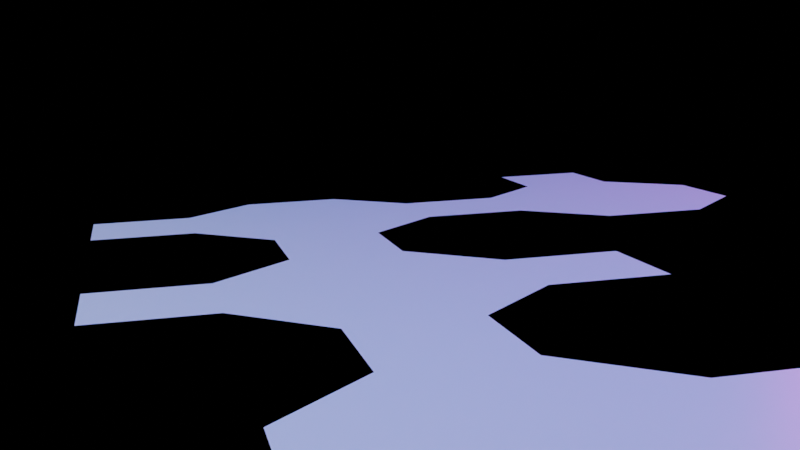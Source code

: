 # Source: small-rhombihexahedron.blend  (saved by Blender 2.90.7; exported with 4.5.12 LTS)
import bpy
from mathutils import Matrix  # noqa: F401  (used for matrix-valued properties, if any)

bpy.ops.wm.read_factory_settings(use_empty=True)
scene = bpy.context.scene
scene.name = 'Scene'

# ---- collections
col_collection = bpy.data.collections.new('Collection'); scene.collection.children.link(col_collection)

# ---- materials (node trees are filled in below, after node groups)
mat_material_001 = bpy.data.materials.new('Material.001')

# ---- material node trees
mat_material_001.use_nodes = True; mat_material_001.node_tree.nodes.clear()
_N = mat_material_001.node_tree.nodes; _L = mat_material_001.node_tree.links
n0 = _N.new('ShaderNodeBsdfPrincipled'); n0.name = 'Principled BSDF'; n0.location = (10, 300)
n0.distribution = 'GGX'
n0.subsurface_method = 'BURLEY'
n0.inputs[2].default_value = 0.3
n0.inputs[3].default_value = 1.45
n0.inputs[27].default_value = (0.0, 0.0, 0.0, 1.0)
n0.inputs[28].default_value = 1.0
n1 = _N.new('ShaderNodeOutputMaterial'); n1.name = 'Material Output'; n1.location = (300, 300)
_L.new(n0.outputs[0], n1.inputs[0])
n1.is_active_output = True

# ---- world
world_world = bpy.data.worlds.new('World'); scene.world = world_world
world_world.use_nodes = True; world_world.node_tree.nodes.clear()
_N = world_world.node_tree.nodes; _L = world_world.node_tree.links
n0 = _N.new('ShaderNodeOutputWorld'); n0.name = 'World Output'; n0.location = (300, 300)
n1 = _N.new('ShaderNodeBackground'); n1.name = 'Background'; n1.location = (10, 300)
n1.inputs[0].default_value = (0.05088, 0.05088, 0.05088, 1.0)
n1.inputs[1].default_value = 0.0
_L.new(n1.outputs[0], n0.inputs[0])
n0.is_active_output = True
world_world.color = (0.05088, 0.05088, 0.05088)
world_world.use_sun_shadow = False
world_world.sun_shadow_jitter_overblur = 0.0

# ---- cameras
cam_camera_001 = bpy.data.cameras.new('Camera.001')
cam_camera_001.passepartout_alpha = 0.8

# ---- lights
light_area_001 = bpy.data.lights.new('Area.001', 'AREA')
light_area_001.color = (1.0, 0.7948, 0.02758)
light_area_001.transmission_factor = 0.0
light_area_001.energy = 1.571e+05
light_area_001.shadow_soft_size = 5.0
light_area_001.shadow_maximum_resolution = 0.006
light_area_001.use_absolute_resolution = True
light_area_001.size = 5.0
light_area_001.size_y = 1.0
light_area_002 = bpy.data.lights.new('Area.002', 'AREA')
light_area_002.color = (1.0, 0.04298, 0.9967)
light_area_002.transmission_factor = 0.0
light_area_002.energy = 1.571e+05
light_area_002.shadow_soft_size = 5.0
light_area_002.shadow_maximum_resolution = 0.006
light_area_002.use_absolute_resolution = True
light_area_002.size = 5.0
light_area_002.size_y = 1.0
light_area_003 = bpy.data.lights.new('Area.003', 'AREA')
light_area_003.color = (0.003181, 0.1089, 0.3757)
light_area_003.transmission_factor = 0.0
light_area_003.energy = 3.142e+05
light_area_003.shadow_soft_size = 5.0
light_area_003.shadow_maximum_resolution = 0.006
light_area_003.use_absolute_resolution = True
light_area_003.size = 5.0
light_area_003.size_y = 1.0

# ---- meshes
me_circle = bpy.data.meshes.new('Circle')
me_circle.from_pydata([(-10.0, -52.43, 0.0), (-4.142, -66.57, 0.0), (-10.0, -60.71, 0.0), (10.0, -60.71, 0.0), (10.0, -52.43, 0.0), (-4.142, -46.57, 0.0), (4.142, -66.57, 0.0), (4.142, -46.57, 0.0), (4.142, -38.28, 0.0), (4.142, -46.57, 0.0), (-4.142, -38.28, 0.0), (-4.142, -46.57, 0.0), (-10.0, -24.14, 0.0), (-4.142, -38.28, 0.0), (-10.0, -32.43, 0.0), (10.0, -32.43, 0.0), (10.0, -24.14, 0.0), (-4.142, -18.28, 0.0), (4.142, -38.28, 0.0), (4.142, -18.28, 0.0), (4.142, -10.0, 0.0), (4.142, -18.28, 0.0), (-4.142, -10.0, 0.0), (-4.142, -18.28, 0.0), (-4.142, -74.85, 0.0), (4.142, -66.57, 0.0), (4.142, -74.85, 0.0), (-4.142, -66.57, 0.0), (-10.0, 4.142, 0.0), (-4.142, -10.0, 0.0), (-10.0, -4.142, 0.0), (10.0, -4.142, 0.0), (10.0, 4.142, 0.0), (-4.142, 10.0, 0.0), (4.142, -10.0, 0.0), (4.142, 10.0, 0.0), (4.142, 18.28, 0.0), (4.142, 10.0, 0.0), (-4.142, 18.28, 0.0), (-4.142, 10.0, 0.0), (-10.0, 32.43, 0.0), (-4.142, 18.28, 0.0), (-10.0, 24.14, 0.0), (10.0, 24.14, 0.0), (10.0, 32.43, 0.0), (-18.28, 24.14, 0.0), (4.142, 18.28, 0.0), (4.142, 38.28, 0.0), (-10.0, 32.43, 0.0), (-10.0, 24.14, 0.0), (-18.28, 32.43, 0.0), (-4.142, 38.28, 0.0), (10.0, -4.142, 0.0), (18.28, 4.142, 0.0), (18.28, -4.142, 0.0), (10.0, 4.142, 0.0), (-38.28, -52.43, 0.0), (-32.43, -66.57, 0.0), (-38.28, -60.71, 0.0), (-18.28, -60.71, 0.0), (-18.28, -52.43, 0.0), (-24.14, -66.57, 0.0), (-24.14, -46.57, 0.0), (-32.43, -46.57, 0.0), (-18.28, -60.71, 0.0), (-10.0, -52.43, 0.0), (-10.0, -60.71, 0.0), (-18.28, -52.43, 0.0), (-32.43, -46.57, 0.0), (-24.14, -38.28, 0.0), (-24.14, -46.57, 0.0), (-32.43, -38.28, 0.0), (10.0, -32.43, 0.0), (18.28, -24.14, 0.0), (18.28, -32.43, 0.0), (10.0, -24.14, 0.0), (-18.28, -4.142, 0.0), (-10.0, 4.142, 0.0), (-10.0, -4.142, 0.0), (-18.28, 4.142, 0.0), (18.28, 32.43, 0.0), (24.14, 18.28, 0.0), (18.28, 24.14, 0.0), (38.28, 24.14, 0.0), (38.28, 32.43, 0.0), (32.43, 18.28, 0.0), (32.43, 38.28, 0.0), (24.14, 38.28, 0.0), (10.0, 24.14, 0.0), (18.28, 32.43, 0.0), (18.28, 24.14, 0.0), (10.0, 32.43, 0.0), (24.14, 38.28, 0.0), (32.43, 46.57, 0.0), (32.43, 38.28, 0.0), (24.14, 46.57, 0.0), (10.0, 28.28, 0.0)], [], [(2, 0, 11, 7, 4, 3, 6, 1), (9, 5, 10, 8), (14, 12, 23, 19, 16, 15, 18, 13), (21, 17, 22, 20), (26, 24, 27, 25), (30, 28, 39, 35, 32, 31, 34, 29), (37, 33, 38, 36), (42, 40, 51, 47, 44, 43, 46, 41), (49, 45, 50, 48), (54, 52, 55, 53), (58, 56, 63, 62, 60, 59, 61, 57), (66, 64, 67, 65), (70, 68, 71, 69), (74, 72, 75, 73), (78, 76, 79, 77), (82, 80, 87, 86, 84, 83, 85, 81), (90, 88, 96, 91, 89), (94, 92, 95, 93)])
me_circle.polygons.foreach_set('use_smooth', [True] * 18)
_uv = me_circle.uv_layers.new(name='UVMap')
_uv.uv.foreach_set('vector', [0.0, 0.0, 0.0, 0.0, 0.0, 0.0, 0.0, 0.0, 0.0, 0.0, 0.0, 0.0, 0.0, 0.0, 0.0, 0.0, 0.0, 0.0, 0.0, 0.0, 0.0, 0.0, 0.0, 0.0, 0.0, 0.0, 0.0, 0.0, 0.0, 0.0, 0.0, 0.0, 0.0, 0.0, 0.0, 0.0, 0.0, 0.0, 0.0, 0.0, 0.0, 0.0, 0.0, 0.0, 0.0, 0.0, 0.0, 0.0, 0.0, 0.0, 0.0, 0.0, 0.0, 0.0, 0.0, 0.0, 0.0, 0.0, 0.0, 0.0, 0.0, 0.0, 0.0, 0.0, 0.0, 0.0, 0.0, 0.0, 0.0, 0.0, 0.0, 0.0, 0.0, 0.0, 0.0, 0.0, 0.0, 0.0, 0.0, 0.0, 0.0, 0.0, 0.0, 0.0, 0.0, 0.0, 0.0, 0.0, 0.0, 0.0, 0.0, 0.0, 0.0, 0.0, 0.0, 0.0, 0.0, 0.0, 0.0, 0.0, 0.0, 0.0, 0.0, 0.0, 0.0, 0.0, 0.0, 0.0, 0.0, 0.0, 0.0, 0.0, 0.0, 0.0, 0.0, 0.0, 0.0, 0.0, 0.0, 0.0, 0.0, 0.0, 0.0, 0.0, 0.0, 0.0, 0.0, 0.0, 0.0, 0.0, 0.0, 0.0, 0.0, 0.0, 0.0, 0.0, 0.0, 0.0, 0.0, 0.0, 0.0, 0.0, 0.0, 0.0, 0.0, 0.0, 0.0, 0.0, 0.0, 0.0, 0.0, 0.0, 0.0, 0.0, 0.0, 0.0, 0.0, 0.0, 0.0, 0.0, 0.0, 0.0, 0.0, 0.0, 0.0, 0.0, 0.0, 0.0, 0.0, 0.0, 0.0, 0.0, 0.0, 0.0, 0.0, 0.0, 0.0, 0.0, 0.0, 0.0, 0.0, 0.0, 0.0, 0.0, 0.0, 0.0, 0.0, 0.0, 0.0, 0.0, 0.0, 0.0, 0.0, 0.0])
me_circle.materials.append(mat_material_001)
me_circle.use_remesh_fix_poles = True
me_circle.use_remesh_preserve_attributes = False
me_circle.use_mirror_vertex_groups = False
me_circle.update()
arm_armature = bpy.data.armatures.new('Armature')  # bones are not reproduced

# ---- objects
ob_circle = bpy.data.objects.new('Circle', me_circle)
ob_armature = bpy.data.objects.new('Armature', arm_armature)
ob_camera = bpy.data.objects.new('Camera', cam_camera_001)
ob_area_001 = bpy.data.objects.new('Area.001', light_area_001)
ob_area_002 = bpy.data.objects.new('Area.002', light_area_002)
ob_area_003 = bpy.data.objects.new('Area.003', light_area_003)

# ---- transforms, parenting, visibility, modifiers, constraints
ob_circle.parent = ob_armature
ob_circle.matrix_parent_inverse = Matrix(((1.0, -0.0, 0.0, -2.98e-07), (-0.0, 1.0, -0.0, -56.57), (0.0, -0.0, 1.0, -0.0), (-0.0, 0.0, -0.0, 1.0)))
ob_circle.location = (2.98e-07, 56.57, 0.0)
ob_circle.lineart.crease_threshold = 0.0
_vg = ob_circle.vertex_groups.new(name='bottom')
_vg.add([28, 29, 30, 31, 32, 34, 35, 39], 1.0, 'REPLACE')
_vg = ob_circle.vertex_groups.new(name='bottom.back')
_vg.add([33, 36, 37, 38], 1.0, 'REPLACE')
_vg = ob_circle.vertex_groups.new(name='back')
_vg.add([40, 41, 42, 43, 44, 46, 47, 51], 1.0, 'REPLACE')
_vg = ob_circle.vertex_groups.new(name='back.right')
_vg.add([88, 89, 90, 91, 96], 1.0, 'REPLACE')
_vg = ob_circle.vertex_groups.new(name='right')
_vg.add([80, 81, 82, 83, 84, 85, 86, 87], 1.0, 'REPLACE')
_vg = ob_circle.vertex_groups.new(name='right.end')
_vg.add([92, 93, 94, 95], 1.0, 'REPLACE')
_vg = ob_circle.vertex_groups.new(name='back.end')
_vg.add([45, 48, 49, 50], 1.0, 'REPLACE')
_vg = ob_circle.vertex_groups.new(name='bottom.left')
_vg.add([76, 77, 78, 79], 1.0, 'REPLACE')
_vg = ob_circle.vertex_groups.new(name='bottom.right')
_vg.add([52, 53, 54, 55], 1.0, 'REPLACE')
_vg = ob_circle.vertex_groups.new(name='bottom.front')
_vg.add([17, 20, 21, 22], 1.0, 'REPLACE')
_vg = ob_circle.vertex_groups.new(name='front')
_vg.add([12, 13, 14, 15, 16, 18, 19, 23], 1.0, 'REPLACE')
_vg = ob_circle.vertex_groups.new(name='front.top')
_vg.add([5, 8, 9, 10], 1.0, 'REPLACE')
_vg = ob_circle.vertex_groups.new(name='top')
_vg.add([0, 1, 2, 3, 4, 6, 7, 11], 1.0, 'REPLACE')
_vg = ob_circle.vertex_groups.new(name='top.end')
_vg.add([24, 25, 26, 27], 1.0, 'REPLACE')
_vg = ob_circle.vertex_groups.new(name='topleft')
_vg.add([64, 65, 66, 67], 1.0, 'REPLACE')
_vg = ob_circle.vertex_groups.new(name='left')
_vg.add([56, 57, 58, 59, 60, 61, 62, 63], 1.0, 'REPLACE')
_vg = ob_circle.vertex_groups.new(name='left.end')
_vg.add([68, 69, 70, 71], 1.0, 'REPLACE')
_vg = ob_circle.vertex_groups.new(name='front.end')
_vg.add([72, 73, 74, 75], 1.0, 'REPLACE')
_m = ob_circle.modifiers.new('Armature', 'ARMATURE')
_m.object = ob_armature
ob_armature.location = (2.98e-07, 56.57, 0.0)
ob_armature.lineart.crease_threshold = 0.0
ob_camera.location = (-14.27, -10.81, 15.48)
ob_camera.rotation_euler = (1.402, 0.03096, -0.2373)
ob_camera.lineart.crease_threshold = 0.0
ob_area_001.location = (-70.0, 44.17, 0.3387)
ob_area_001.rotation_euler = (1.571, 0.0, -1.571)
ob_area_001.scale = (33.17, 33.17, 33.17)
ob_area_001.lineart.crease_threshold = 0.0
ob_area_002.location = (70.0, 38.03, 0.3387)
ob_area_002.rotation_euler = (-1.571, 0.0, -1.571)
ob_area_002.scale = (33.17, 33.17, 33.17)
ob_area_002.lineart.crease_threshold = 0.0
ob_area_003.location = (-1.77, 68.72, 29.86)
ob_area_003.rotation_euler = (-3.142, 3.142, -3.142)
ob_area_003.scale = (33.17, 33.17, 33.17)
ob_area_003.lineart.crease_threshold = 0.0

# ---- collection membership
col_collection.objects.link(ob_circle)
col_collection.objects.link(ob_armature)
col_collection.objects.link(ob_camera)
col_collection.objects.link(ob_area_001)
col_collection.objects.link(ob_area_002)
col_collection.objects.link(ob_area_003)

# ---- scene / render settings (as saved in the file)
scene.camera = ob_camera
scene.frame_start = 1; scene.frame_end = 340; scene.frame_set(340)
scene.render.engine = 'CYCLES'
scene.render.fps = 30
scene.render.use_border = True
scene.cycles.samples = 32
scene.cycles.sampling_pattern = 'TABULATED_SOBOL'
scene.cycles.use_light_tree = False
scene.view_settings.view_transform = 'Filmic'
scene.unit_settings.scale_length = 0.001
bpy.context.view_layer.update()
